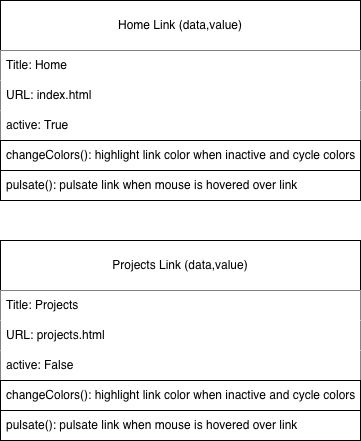

The diagram above was exported from draw.io. Its source (the exported page's mxGraphModel, read from the mxfile embedded in the PNG):
<mxGraphModel dx="1451" dy="1011" grid="1" gridSize="10" guides="1" tooltips="1" connect="1" arrows="1" fold="1" page="1" pageScale="1" pageWidth="850" pageHeight="1100" math="0" shadow="0">
  <root>
    <mxCell id="0" />
    <mxCell id="1" parent="0" />
    <mxCell id="NygQTY8PUC-JDvw7MNO0-1" value="Home Link (data,value)" style="swimlane;fontStyle=0;childLayout=stackLayout;horizontal=1;startSize=50;horizontalStack=0;resizeParent=1;resizeParentMax=0;resizeLast=0;collapsible=1;marginBottom=0;whiteSpace=wrap;html=1;" vertex="1" parent="1">
      <mxGeometry x="10" y="10" width="360" height="140" as="geometry" />
    </mxCell>
    <mxCell id="NygQTY8PUC-JDvw7MNO0-2" value="Title: Home&amp;nbsp;" style="text;strokeColor=none;fillColor=default;align=left;verticalAlign=middle;spacingLeft=4;spacingRight=4;overflow=hidden;points=[[0,0.5],[1,0.5]];portConstraint=eastwest;rotatable=0;whiteSpace=wrap;html=1;" vertex="1" parent="NygQTY8PUC-JDvw7MNO0-1">
      <mxGeometry y="50" width="360" height="30" as="geometry" />
    </mxCell>
    <mxCell id="NygQTY8PUC-JDvw7MNO0-3" value="URL: index.html" style="text;strokeColor=none;fillColor=default;align=left;verticalAlign=middle;spacingLeft=4;spacingRight=4;overflow=hidden;points=[[0,0.5],[1,0.5]];portConstraint=eastwest;rotatable=0;whiteSpace=wrap;html=1;" vertex="1" parent="NygQTY8PUC-JDvw7MNO0-1">
      <mxGeometry y="80" width="360" height="30" as="geometry" />
    </mxCell>
    <mxCell id="NygQTY8PUC-JDvw7MNO0-4" value="active: True" style="text;strokeColor=none;fillColor=default;align=left;verticalAlign=middle;spacingLeft=4;spacingRight=4;overflow=hidden;points=[[0,0.5],[1,0.5]];portConstraint=eastwest;rotatable=0;whiteSpace=wrap;html=1;" vertex="1" parent="NygQTY8PUC-JDvw7MNO0-1">
      <mxGeometry y="110" width="360" height="30" as="geometry" />
    </mxCell>
    <mxCell id="NygQTY8PUC-JDvw7MNO0-27" value="changeColors(): highlight link color when inactive and cycle colors" style="text;strokeColor=default;fillColor=default;align=left;verticalAlign=middle;spacingLeft=4;spacingRight=4;overflow=hidden;points=[[0,0.5],[1,0.5]];portConstraint=eastwest;rotatable=0;whiteSpace=wrap;html=1;" vertex="1" parent="1">
      <mxGeometry x="10" y="150" width="360" height="30" as="geometry" />
    </mxCell>
    <mxCell id="NygQTY8PUC-JDvw7MNO0-28" value="pulsate(): pulsate link when mouse is hovered over link" style="text;strokeColor=default;fillColor=default;align=left;verticalAlign=middle;spacingLeft=4;spacingRight=4;overflow=hidden;points=[[0,0.5],[1,0.5]];portConstraint=eastwest;rotatable=0;whiteSpace=wrap;html=1;" vertex="1" parent="1">
      <mxGeometry x="10" y="180" width="360" height="30" as="geometry" />
    </mxCell>
    <mxCell id="NygQTY8PUC-JDvw7MNO0-34" value="Projects Link (data,value)" style="swimlane;fontStyle=0;childLayout=stackLayout;horizontal=1;startSize=50;horizontalStack=0;resizeParent=1;resizeParentMax=0;resizeLast=0;collapsible=1;marginBottom=0;whiteSpace=wrap;html=1;labelBackgroundColor=default;" vertex="1" parent="1">
      <mxGeometry x="10" y="250" width="360" height="140" as="geometry" />
    </mxCell>
    <mxCell id="NygQTY8PUC-JDvw7MNO0-35" value="Title: Projects&amp;nbsp;" style="text;strokeColor=none;fillColor=default;align=left;verticalAlign=middle;spacingLeft=4;spacingRight=4;overflow=hidden;points=[[0,0.5],[1,0.5]];portConstraint=eastwest;rotatable=0;whiteSpace=wrap;html=1;labelBackgroundColor=default;" vertex="1" parent="NygQTY8PUC-JDvw7MNO0-34">
      <mxGeometry y="50" width="360" height="30" as="geometry" />
    </mxCell>
    <mxCell id="NygQTY8PUC-JDvw7MNO0-36" value="URL: projects.html" style="text;strokeColor=none;fillColor=default;align=left;verticalAlign=middle;spacingLeft=4;spacingRight=4;overflow=hidden;points=[[0,0.5],[1,0.5]];portConstraint=eastwest;rotatable=0;whiteSpace=wrap;html=1;labelBackgroundColor=default;" vertex="1" parent="NygQTY8PUC-JDvw7MNO0-34">
      <mxGeometry y="80" width="360" height="30" as="geometry" />
    </mxCell>
    <mxCell id="NygQTY8PUC-JDvw7MNO0-37" value="active: False" style="text;strokeColor=none;fillColor=default;align=left;verticalAlign=middle;spacingLeft=4;spacingRight=4;overflow=hidden;points=[[0,0.5],[1,0.5]];portConstraint=eastwest;rotatable=0;whiteSpace=wrap;html=1;labelBorderColor=none;labelBackgroundColor=none;" vertex="1" parent="NygQTY8PUC-JDvw7MNO0-34">
      <mxGeometry y="110" width="360" height="30" as="geometry" />
    </mxCell>
    <mxCell id="NygQTY8PUC-JDvw7MNO0-38" value="changeColors(): highlight link color when inactive and cycle colors" style="text;strokeColor=default;fillColor=default;align=left;verticalAlign=middle;spacingLeft=4;spacingRight=4;overflow=hidden;points=[[0,0.5],[1,0.5]];portConstraint=eastwest;rotatable=0;whiteSpace=wrap;html=1;" vertex="1" parent="1">
      <mxGeometry x="10" y="390" width="360" height="30" as="geometry" />
    </mxCell>
    <mxCell id="NygQTY8PUC-JDvw7MNO0-39" value="pulsate(): pulsate link when mouse is hovered over link" style="text;strokeColor=default;fillColor=default;align=left;verticalAlign=middle;spacingLeft=4;spacingRight=4;overflow=hidden;points=[[0,0.5],[1,0.5]];portConstraint=eastwest;rotatable=0;whiteSpace=wrap;html=1;labelBackgroundColor=default;" vertex="1" parent="1">
      <mxGeometry x="10" y="420" width="360" height="30" as="geometry" />
    </mxCell>
  </root>
</mxGraphModel>